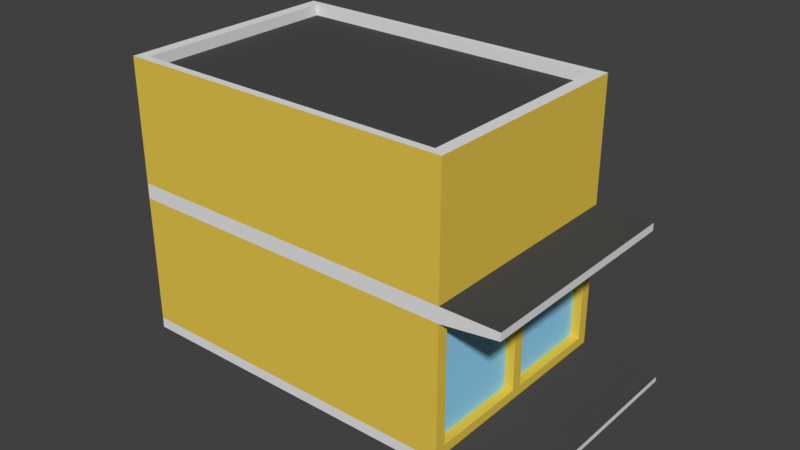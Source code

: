 # Source: Building1.blend  (saved by Blender 2.79.0; exported with 4.5.12 LTS)
import bpy
from mathutils import Matrix  # noqa: F401  (used for matrix-valued properties, if any)

bpy.ops.wm.read_factory_settings(use_empty=True)
scene = bpy.context.scene
scene.name = 'Scene'

# ---- collections
col_collection_1 = bpy.data.collections.new('Collection 1'); scene.collection.children.link(col_collection_1)

# ---- materials (node trees are filled in below, after node groups)
mat_material_003 = bpy.data.materials.new('Material.003')
mat_material_003.alpha_threshold = 0.0
mat_material_003.use_transparent_shadow = False
mat_material_003.roughness = 0.5
mat_material_004 = bpy.data.materials.new('Material.004')
mat_material_004.alpha_threshold = 0.0
mat_material_004.use_transparent_shadow = False
mat_material_004.diffuse_color = (0.06998, 0.06998, 0.06998, 1.0)
mat_material_004.roughness = 0.5
mat_material_005 = bpy.data.materials.new('Material.005')
mat_material_005.alpha_threshold = 0.0
mat_material_005.use_transparent_shadow = False
mat_material_005.diffuse_color = (0.3126, 0.6937, 0.9849, 1.0)
mat_material_005.roughness = 0.5
mat_material_006 = bpy.data.materials.new('Material.006')
mat_material_006.alpha_threshold = 0.0
mat_material_006.use_transparent_shadow = False
mat_material_006.diffuse_color = (0.8, 0.5689, 0.07279, 1.0)
mat_material_006.roughness = 0.5

# ---- material node trees

# ---- world
world_world = bpy.data.worlds.new('World'); scene.world = world_world
world_world.color = (0.05088, 0.05088, 0.05088)
world_world.use_sun_shadow = False
world_world.sun_shadow_jitter_overblur = 0.0
world_world.cycles.sampling_method = 'MANUAL'

# ---- meshes
me_building1 = bpy.data.meshes.new('Building1')
me_building1.from_pydata([(4.704, -2.98, 0.4281), (6.721, -2.98, 0.4294), (4.704, 2.98, 0.4281), (6.721, 2.98, 0.4294), (4.449, -2.98, 3.832), (4.449, 2.98, 3.832), (5.921, -2.98, 4.144), (5.921, 2.98, 4.144), (5.906, -2.98, 4.347), (5.906, 2.98, 4.347), (4.418, -2.98, 4.235), (4.418, 2.98, 4.235), (4.177, -2.98, 7.45), (4.177, 2.98, 7.45), (-4.227, -2.98, -0.2422), (-4.227, 2.98, -0.2422), (-4.483, -2.98, 3.162), (-4.483, 2.98, 3.162), (-4.513, -2.98, 3.565), (-4.513, 2.98, 3.565), (-4.755, -2.98, 6.779), (-4.755, 2.98, 6.779), (3.863, -2.77, 7.426), (3.863, 2.77, 7.426), (-4.44, -2.77, 6.803), (-4.44, 2.77, 6.803), (3.885, -2.77, 7.137), (3.885, 2.77, 7.137), (-4.419, -2.77, 6.514), (-4.419, 2.77, 6.514), (4.686, -2.699, 0.6698), (4.467, -2.699, 3.591), (4.686, -0.142, 0.6698), (4.467, -0.142, 3.591), (4.686, 2.699, 0.6698), (4.467, 2.699, 3.591), (4.686, 0.142, 0.6698), (4.467, 0.142, 3.591), (4.439, -2.699, 0.6513), (4.22, -2.699, 3.572), (4.439, -0.142, 0.6513), (4.22, -0.142, 3.572), (4.439, 2.699, 0.6513), (4.22, 2.699, 3.572), (4.439, 0.142, 0.6513), (4.22, 0.142, 3.572), (6.731, -2.98, 0.2995), (6.731, 2.98, 0.2995), (4.704, 2.98, 0.4281), (-4.227, 2.98, -0.2422), (4.725, -2.98, 0.149), (-4.207, -2.98, -0.5214), (-4.207, 2.98, -0.5214), (4.725, 2.98, 0.149), (-4.207, 2.98, -0.5214), (4.686, -0.1377, 0.6698), (4.467, -0.1377, 3.591), (4.467, -2.694, 3.591), (4.439, -0.1377, 0.6513), (4.22, -0.1377, 3.572), (4.439, -2.694, 0.6513), (4.22, -2.694, 3.572)], [(41, 39), (40, 41)], [(53, 47, 46, 50), (4, 5, 7, 6), (6, 7, 9, 8), (8, 9, 11, 10), (10, 4, 5, 11), (6, 8, 10, 4), (5, 11, 9, 7), (11, 13, 12, 10), (12, 20, 18, 10), (11, 19, 21, 13), (4, 10, 18, 16), (11, 5, 17, 19), (5, 2, 15, 17), (0, 4, 16, 14), (19, 17, 16, 18), (21, 19, 18, 20), (16, 17, 15, 14), (20, 24, 25, 21), (24, 28, 29, 25), (21, 25, 23, 13), (12, 22, 24, 20), (13, 23, 22, 12), (26, 27, 29, 28), (25, 29, 27, 23), (22, 26, 28, 24), (23, 27, 26, 22), (53, 50, 51, 52, 54), (37, 35, 5, 4, 31, 33, 32, 30, 0, 2, 34, 36), (35, 37, 45, 43), (60, 58, 59, 61), (37, 36, 44, 45), (56, 57, 61, 59), (44, 42, 43, 45), (36, 34, 42, 44), (34, 35, 43, 42), (0, 30, 31, 4), (31, 30, 38, 39), (30, 32, 40, 38), (0, 1, 3, 2), (15, 2, 48, 49), (49, 48, 53, 54), (14, 15, 52, 51), (0, 14, 51, 50), (0, 50, 46, 1), (47, 53, 48, 3), (3, 1, 46, 47), (5, 35, 34, 2), (55, 56, 59, 58)])
me_building1.polygons.foreach_set('material_index', [0, 0, 0, 1, 0, 0, 0, 3, 3, 3, 0, 0, 3, 3, 0, 3, 3, 0, 0, 0, 0, 0, 1, 0, 0, 0, 0, 3, 3, 2, 3, 3, 2, 3, 3, 3, 3, 3, 1, 0, 0, 0, 0, 0, 0, 0, 3, 3])
_uv = me_building1.uv_layers.new(name='Mapa UV')
_uv.uv.foreach_set('vector', [0.01706, 0.08695, 0.01706, 0.01731, 0.2203, 0.01731, 0.2203, 0.08695, 0.5428, 0.7764, 0.5428, 0.9827, 0.4918, 0.9827, 0.4918, 0.7764, 0.6688, 0.7764, 0.6688, 0.9827, 0.6619, 0.9827, 0.6619, 0.7764, 0.6277, 0.7764, 0.6277, 0.9827, 0.5769, 0.9827, 0.5769, 0.7764, 0.3644, 0.8912, 0.3782, 0.8912, 0.3782, 0.6849, 0.3644, 0.6849, 0.4988, 0.379, 0.4918, 0.379, 0.4918, 0.3274, 0.5056, 0.3274, 0.03083, 0.4833, 0.01706, 0.4833, 0.01706, 0.4316, 0.024, 0.4316, 0.3644, 0.6849, 0.2544, 0.6849, 0.2544, 0.8912, 0.3644, 0.8912, 0.7459, 0.7417, 0.7459, 0.4317, 0.6359, 0.4317, 0.6359, 0.7417, 0.6018, 0.7417, 0.6018, 0.4317, 0.4918, 0.4317, 0.4918, 0.7417, 0.5056, 0.3274, 0.4918, 0.3274, 0.4918, 0.01731, 0.5056, 0.01731, 0.01706, 0.4833, 0.03083, 0.4833, 0.03083, 0.7934, 0.01706, 0.7934, 0.03083, 0.4833, 0.1473, 0.4833, 0.1473, 0.7934, 0.03083, 0.7934, 0.6221, 0.3274, 0.5056, 0.3274, 0.5056, 0.01731, 0.6221, 0.01731, 0.6657, 0.01731, 0.6795, 0.01731, 0.6795, 0.2236, 0.6657, 0.2236, 0.8899, 0.6726, 0.78, 0.6726, 0.78, 0.8789, 0.8899, 0.8789, 0.6795, 0.2236, 0.6795, 0.01731, 0.796, 0.01731, 0.796, 0.2236, 0.4577, 0.3274, 0.4506, 0.3165, 0.2616, 0.3165, 0.2544, 0.3274, 0.4123, 0.8767, 0.4222, 0.8767, 0.4222, 0.6849, 0.4123, 0.6849, 0.2544, 0.3274, 0.2616, 0.3165, 0.2616, 0.02822, 0.2544, 0.01731, 0.4577, 0.01731, 0.4506, 0.02822, 0.4506, 0.3165, 0.4577, 0.3274, 0.2544, 0.01731, 0.2616, 0.02822, 0.4506, 0.02822, 0.4577, 0.01731, 0.4434, 0.362, 0.2544, 0.362, 0.2544, 0.6502, 0.4434, 0.6502, 0.9305, 0.7199, 0.9404, 0.7199, 0.9404, 0.4317, 0.9305, 0.4317, 0.9425, 0.3056, 0.9524, 0.3056, 0.9524, 0.01731, 0.9425, 0.01731, 0.9404, 0.7545, 0.9305, 0.7545, 0.9305, 0.9463, 0.9404, 0.9463, 0.01706, 0.08695, 0.2203, 0.08695, 0.2203, 0.397, 0.01706, 0.397, 0.01706, 0.397, 0.7882, 0.5397, 0.7882, 0.6283, 0.78, 0.638, 0.78, 0.4317, 0.7882, 0.4414, 0.7882, 0.5299, 0.8882, 0.5299, 0.8882, 0.4414, 0.8964, 0.4317, 0.8964, 0.638, 0.8882, 0.6283, 0.8882, 0.5397, 0.1814, 0.9345, 0.1814, 0.846, 0.1898, 0.846, 0.1898, 0.9345, 0.7529, 0.3597, 0.6657, 0.3597, 0.6657, 0.2583, 0.7529, 0.2583, 0.1384, 0.9294, 0.1384, 0.828, 0.1468, 0.828, 0.1468, 0.9294, 0.1814, 0.9345, 0.1814, 0.846, 0.1898, 0.846, 0.1898, 0.9345, 0.7529, 0.3597, 0.6657, 0.3597, 0.6657, 0.2583, 0.7529, 0.2583, 0.9829, 0.4317, 0.9829, 0.5202, 0.9745, 0.5202, 0.9745, 0.4317, 0.8806, 0.2914, 0.8806, 0.3929, 0.8721, 0.3929, 0.8721, 0.2914, 0.8964, 0.4317, 0.8882, 0.4414, 0.7882, 0.4414, 0.78, 0.4317, 0.838, 0.2914, 0.838, 0.3929, 0.8296, 0.3929, 0.8296, 0.2914, 0.9745, 0.6433, 0.9745, 0.5548, 0.9829, 0.5548, 0.9829, 0.6433, 0.9084, 0.2236, 0.8396, 0.2236, 0.8396, 0.01731, 0.9084, 0.01731, 0.0, 0.0, 0.0, 0.0, 0.0, 0.0, 0.0, 0.0, 0.1814, 0.8114, 0.1814, 0.5013, 0.1909, 0.5013, 0.1909, 0.8114, 0.796, 0.2236, 0.796, 0.01731, 0.8055, 0.01731, 0.8055, 0.2236, 0.6221, 0.3274, 0.6221, 0.01731, 0.6316, 0.01731, 0.6316, 0.3274, 0.6221, 0.3274, 0.6316, 0.3274, 0.6316, 0.397, 0.6272, 0.397, 0.1909, 0.4316, 0.1909, 0.5013, 0.1814, 0.5013, 0.1865, 0.4316, 0.7029, 0.9827, 0.7029, 0.7764, 0.7074, 0.7764, 0.7074, 0.9827, 0.78, 0.638, 0.7882, 0.6283, 0.8882, 0.6283, 0.8964, 0.638, 0.8806, 0.2914, 0.8806, 0.3929, 0.8721, 0.3929, 0.8721, 0.2914])
me_building1.materials.append(mat_material_003)
me_building1.materials.append(mat_material_004)
me_building1.materials.append(mat_material_005)
me_building1.materials.append(mat_material_006)
me_building1.use_remesh_preserve_volume = False
me_building1.use_remesh_preserve_attributes = False
me_building1.use_mirror_vertex_groups = False
me_building1.update()

# ---- objects
ob_building1 = bpy.data.objects.new('Building1', me_building1)

# ---- transforms, parenting, visibility, modifiers, constraints
ob_building1.location = (0.0, 0.0, 0.5623)
ob_building1.rotation_euler = (0.0, 0.07491, 0.0)
ob_building1.lineart.crease_threshold = 0.0

# ---- collection membership
col_collection_1.objects.link(ob_building1)

# ---- scene / render settings (as saved in the file)
scene.frame_start = 1; scene.frame_end = 250; scene.frame_set(1)
scene.render.engine = 'BLENDER_EEVEE_NEXT'
scene.render.resolution_percentage = 50
scene.render.dither_intensity = 0.0
scene.cycles.use_denoising = False
scene.cycles.samples = 128
scene.cycles.sampling_pattern = 'TABULATED_SOBOL'
scene.cycles.use_adaptive_sampling = False
scene.cycles.use_light_tree = False
scene.cycles.blur_glossy = 0.0
scene.cycles.sample_clamp_indirect = 0.0
scene.view_settings.view_transform = 'Standard'
bpy.context.view_layer.update()

# ---- added for rendering (the .blend has no active camera and no usable light): camera, sun
cam_auto = bpy.data.cameras.new('AutoCamera')
cam_auto.lens = 50.0
cam_auto.sensor_width = 36.0
cam_auto.clip_end = 1000.0
ob_auto_camera = bpy.data.objects.new('AutoCamera', cam_auto)
scene.collection.objects.link(ob_auto_camera)
ob_auto_camera.location = (16.115, -17.8442, 15.839)
ob_auto_camera.rotation_euler = (1.09748, -7.21219e-08, 0.694738)
scene.camera = ob_auto_camera
light_auto_sun = bpy.data.lights.new('AutoSun', 'SUN')
light_auto_sun.energy = 3.0
light_auto_sun.angle = 0.0523599
ob_auto_sun = bpy.data.objects.new('AutoSun', light_auto_sun)
scene.collection.objects.link(ob_auto_sun)
ob_auto_sun.rotation_euler = (0.872665, 0.174533, 0.523599)
bpy.context.view_layer.update()
